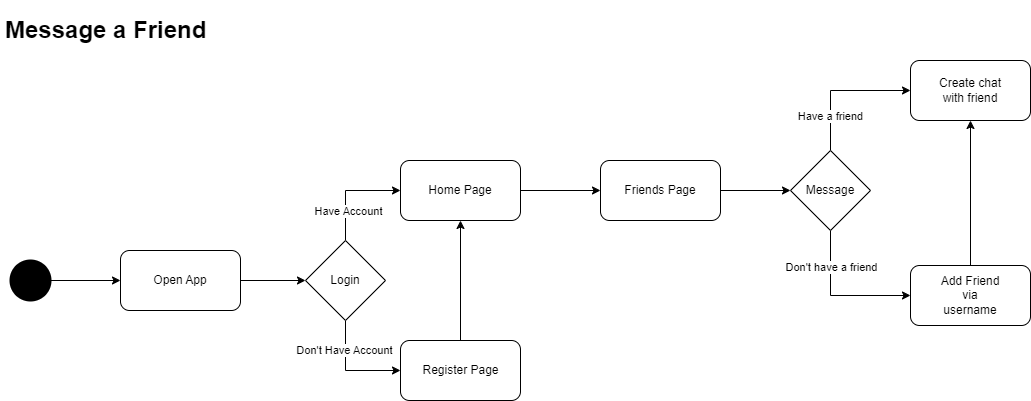

The diagram above was exported from draw.io. Its source (the exported page's mxGraphModel, read from the mxfile embedded in the PNG):
<mxGraphModel dx="1434" dy="738" grid="1" gridSize="10" guides="1" tooltips="1" connect="1" arrows="1" fold="1" page="1" pageScale="1" pageWidth="850" pageHeight="1100" math="0" shadow="0">
  <root>
    <mxCell id="0" />
    <mxCell id="1" parent="0" />
    <mxCell id="kSs704ZBpglCxzQv2ymX-1" value="&lt;h1&gt;Message a Friend&lt;/h1&gt;&lt;p&gt;&lt;br&gt;&lt;/p&gt;" style="text;html=1;spacing=5;spacingTop=-20;whiteSpace=wrap;overflow=hidden;rounded=0;" parent="1" vertex="1">
      <mxGeometry x="20" y="140" width="230" height="40" as="geometry" />
    </mxCell>
    <mxCell id="HK5xcdtJmUgQoZsJhUpk-6" style="edgeStyle=orthogonalEdgeStyle;rounded=0;orthogonalLoop=1;jettySize=auto;html=1;exitX=1;exitY=0.5;exitDx=0;exitDy=0;exitPerimeter=0;entryX=0;entryY=0.5;entryDx=0;entryDy=0;" parent="1" source="g4I5llf99MSu7otasupz-1" target="g4I5llf99MSu7otasupz-2" edge="1">
      <mxGeometry relative="1" as="geometry" />
    </mxCell>
    <mxCell id="g4I5llf99MSu7otasupz-1" value="" style="strokeWidth=2;html=1;shape=mxgraph.flowchart.start_2;whiteSpace=wrap;fillColor=#000000;" parent="1" vertex="1">
      <mxGeometry x="30" y="390" width="40" height="40" as="geometry" />
    </mxCell>
    <mxCell id="HK5xcdtJmUgQoZsJhUpk-7" style="edgeStyle=orthogonalEdgeStyle;rounded=0;orthogonalLoop=1;jettySize=auto;html=1;exitX=1;exitY=0.5;exitDx=0;exitDy=0;entryX=0;entryY=0.5;entryDx=0;entryDy=0;" parent="1" source="g4I5llf99MSu7otasupz-2" target="HK5xcdtJmUgQoZsJhUpk-3" edge="1">
      <mxGeometry relative="1" as="geometry" />
    </mxCell>
    <mxCell id="g4I5llf99MSu7otasupz-2" value="" style="rounded=1;whiteSpace=wrap;html=1;" parent="1" vertex="1">
      <mxGeometry x="140" y="380" width="120" height="60" as="geometry" />
    </mxCell>
    <mxCell id="g4I5llf99MSu7otasupz-3" value="Open App" style="text;html=1;align=center;verticalAlign=middle;whiteSpace=wrap;rounded=0;" parent="1" vertex="1">
      <mxGeometry x="170" y="395" width="60" height="30" as="geometry" />
    </mxCell>
    <mxCell id="HK5xcdtJmUgQoZsJhUpk-12" style="edgeStyle=orthogonalEdgeStyle;rounded=0;orthogonalLoop=1;jettySize=auto;html=1;exitX=1;exitY=0.5;exitDx=0;exitDy=0;entryX=0;entryY=0.5;entryDx=0;entryDy=0;" parent="1" source="g4I5llf99MSu7otasupz-4" target="HK5xcdtJmUgQoZsJhUpk-10" edge="1">
      <mxGeometry relative="1" as="geometry" />
    </mxCell>
    <mxCell id="g4I5llf99MSu7otasupz-4" value="" style="rounded=1;whiteSpace=wrap;html=1;" parent="1" vertex="1">
      <mxGeometry x="420" y="290" width="120" height="60" as="geometry" />
    </mxCell>
    <mxCell id="g4I5llf99MSu7otasupz-5" value="Home Page" style="text;html=1;align=center;verticalAlign=middle;whiteSpace=wrap;rounded=0;" parent="1" vertex="1">
      <mxGeometry x="445" y="305" width="70" height="30" as="geometry" />
    </mxCell>
    <mxCell id="d76Fl_x6Lj2B6Ydxx33K-1" style="edgeStyle=orthogonalEdgeStyle;rounded=0;orthogonalLoop=1;jettySize=auto;html=1;exitX=0.5;exitY=0;exitDx=0;exitDy=0;entryX=0.5;entryY=1;entryDx=0;entryDy=0;" parent="1" source="HK5xcdtJmUgQoZsJhUpk-1" target="g4I5llf99MSu7otasupz-4" edge="1">
      <mxGeometry relative="1" as="geometry" />
    </mxCell>
    <mxCell id="HK5xcdtJmUgQoZsJhUpk-1" value="" style="rounded=1;whiteSpace=wrap;html=1;" parent="1" vertex="1">
      <mxGeometry x="420" y="470" width="120" height="60" as="geometry" />
    </mxCell>
    <mxCell id="HK5xcdtJmUgQoZsJhUpk-2" value="Register Page" style="text;html=1;align=center;verticalAlign=middle;whiteSpace=wrap;rounded=0;" parent="1" vertex="1">
      <mxGeometry x="437.5" y="485" width="85" height="30" as="geometry" />
    </mxCell>
    <mxCell id="HK5xcdtJmUgQoZsJhUpk-8" style="edgeStyle=orthogonalEdgeStyle;rounded=0;orthogonalLoop=1;jettySize=auto;html=1;exitX=0.5;exitY=0;exitDx=0;exitDy=0;entryX=0;entryY=0.5;entryDx=0;entryDy=0;" parent="1" source="HK5xcdtJmUgQoZsJhUpk-3" target="g4I5llf99MSu7otasupz-4" edge="1">
      <mxGeometry relative="1" as="geometry" />
    </mxCell>
    <mxCell id="HK5xcdtJmUgQoZsJhUpk-13" value="Have Account" style="edgeLabel;html=1;align=center;verticalAlign=middle;resizable=0;points=[];" parent="HK5xcdtJmUgQoZsJhUpk-8" connectable="0" vertex="1">
      <mxGeometry x="-0.4198" y="-2" relative="1" as="geometry">
        <mxPoint as="offset" />
      </mxGeometry>
    </mxCell>
    <mxCell id="HK5xcdtJmUgQoZsJhUpk-9" style="edgeStyle=orthogonalEdgeStyle;rounded=0;orthogonalLoop=1;jettySize=auto;html=1;exitX=0.5;exitY=1;exitDx=0;exitDy=0;entryX=0;entryY=0.5;entryDx=0;entryDy=0;" parent="1" source="HK5xcdtJmUgQoZsJhUpk-3" target="HK5xcdtJmUgQoZsJhUpk-1" edge="1">
      <mxGeometry relative="1" as="geometry" />
    </mxCell>
    <mxCell id="HK5xcdtJmUgQoZsJhUpk-14" value="Don't Have Account" style="edgeLabel;html=1;align=center;verticalAlign=middle;resizable=0;points=[];" parent="HK5xcdtJmUgQoZsJhUpk-9" connectable="0" vertex="1">
      <mxGeometry x="-0.452" y="-2" relative="1" as="geometry">
        <mxPoint as="offset" />
      </mxGeometry>
    </mxCell>
    <mxCell id="HK5xcdtJmUgQoZsJhUpk-3" value="" style="rhombus;whiteSpace=wrap;html=1;" parent="1" vertex="1">
      <mxGeometry x="325" y="370" width="80" height="80" as="geometry" />
    </mxCell>
    <mxCell id="HK5xcdtJmUgQoZsJhUpk-4" value="Login" style="text;html=1;align=center;verticalAlign=middle;whiteSpace=wrap;rounded=0;" parent="1" vertex="1">
      <mxGeometry x="335" y="395" width="60" height="30" as="geometry" />
    </mxCell>
    <mxCell id="HK5xcdtJmUgQoZsJhUpk-20" style="edgeStyle=orthogonalEdgeStyle;rounded=0;orthogonalLoop=1;jettySize=auto;html=1;exitX=1;exitY=0.5;exitDx=0;exitDy=0;entryX=0;entryY=0.5;entryDx=0;entryDy=0;" parent="1" source="HK5xcdtJmUgQoZsJhUpk-10" target="HK5xcdtJmUgQoZsJhUpk-16" edge="1">
      <mxGeometry relative="1" as="geometry" />
    </mxCell>
    <mxCell id="HK5xcdtJmUgQoZsJhUpk-10" value="" style="rounded=1;whiteSpace=wrap;html=1;" parent="1" vertex="1">
      <mxGeometry x="620" y="290" width="120" height="60" as="geometry" />
    </mxCell>
    <mxCell id="HK5xcdtJmUgQoZsJhUpk-11" value="Friends Page" style="text;html=1;align=center;verticalAlign=middle;whiteSpace=wrap;rounded=0;" parent="1" vertex="1">
      <mxGeometry x="640" y="305" width="80" height="30" as="geometry" />
    </mxCell>
    <mxCell id="HK5xcdtJmUgQoZsJhUpk-15" value="" style="rounded=1;whiteSpace=wrap;html=1;" parent="1" vertex="1">
      <mxGeometry x="930" y="190" width="120" height="60" as="geometry" />
    </mxCell>
    <mxCell id="HK5xcdtJmUgQoZsJhUpk-21" style="edgeStyle=orthogonalEdgeStyle;rounded=0;orthogonalLoop=1;jettySize=auto;html=1;exitX=0.5;exitY=0;exitDx=0;exitDy=0;entryX=0;entryY=0.5;entryDx=0;entryDy=0;" parent="1" source="HK5xcdtJmUgQoZsJhUpk-16" target="HK5xcdtJmUgQoZsJhUpk-15" edge="1">
      <mxGeometry relative="1" as="geometry" />
    </mxCell>
    <mxCell id="HK5xcdtJmUgQoZsJhUpk-23" value="Have a friend" style="edgeLabel;html=1;align=center;verticalAlign=middle;resizable=0;points=[];" parent="HK5xcdtJmUgQoZsJhUpk-21" connectable="0" vertex="1">
      <mxGeometry x="-0.4989" y="1" relative="1" as="geometry">
        <mxPoint as="offset" />
      </mxGeometry>
    </mxCell>
    <mxCell id="HK5xcdtJmUgQoZsJhUpk-22" style="edgeStyle=orthogonalEdgeStyle;rounded=0;orthogonalLoop=1;jettySize=auto;html=1;exitX=0.5;exitY=1;exitDx=0;exitDy=0;entryX=0;entryY=0.5;entryDx=0;entryDy=0;" parent="1" source="HK5xcdtJmUgQoZsJhUpk-16" target="HK5xcdtJmUgQoZsJhUpk-19" edge="1">
      <mxGeometry relative="1" as="geometry" />
    </mxCell>
    <mxCell id="HK5xcdtJmUgQoZsJhUpk-24" value="Don't have a friend" style="edgeLabel;html=1;align=center;verticalAlign=middle;resizable=0;points=[];" parent="HK5xcdtJmUgQoZsJhUpk-22" connectable="0" vertex="1">
      <mxGeometry x="-0.5077" relative="1" as="geometry">
        <mxPoint as="offset" />
      </mxGeometry>
    </mxCell>
    <mxCell id="HK5xcdtJmUgQoZsJhUpk-16" value="" style="rhombus;whiteSpace=wrap;html=1;" parent="1" vertex="1">
      <mxGeometry x="810" y="280" width="80" height="80" as="geometry" />
    </mxCell>
    <mxCell id="HK5xcdtJmUgQoZsJhUpk-17" value="Message" style="text;html=1;align=center;verticalAlign=middle;whiteSpace=wrap;rounded=0;" parent="1" vertex="1">
      <mxGeometry x="820" y="305" width="60" height="30" as="geometry" />
    </mxCell>
    <mxCell id="HK5xcdtJmUgQoZsJhUpk-19" value="" style="rounded=1;whiteSpace=wrap;html=1;" parent="1" vertex="1">
      <mxGeometry x="930" y="395" width="120" height="60" as="geometry" />
    </mxCell>
    <mxCell id="HK5xcdtJmUgQoZsJhUpk-25" value="Add Friend via username" style="text;html=1;align=center;verticalAlign=middle;whiteSpace=wrap;rounded=0;" parent="1" vertex="1">
      <mxGeometry x="955" y="410" width="70" height="30" as="geometry" />
    </mxCell>
    <mxCell id="HK5xcdtJmUgQoZsJhUpk-26" style="edgeStyle=orthogonalEdgeStyle;rounded=0;orthogonalLoop=1;jettySize=auto;html=1;exitX=0.5;exitY=0;exitDx=0;exitDy=0;entryX=0.5;entryY=1;entryDx=0;entryDy=0;" parent="1" source="HK5xcdtJmUgQoZsJhUpk-19" target="HK5xcdtJmUgQoZsJhUpk-15" edge="1">
      <mxGeometry relative="1" as="geometry">
        <mxPoint x="750" y="330" as="sourcePoint" />
        <mxPoint x="820" y="330" as="targetPoint" />
      </mxGeometry>
    </mxCell>
    <mxCell id="HK5xcdtJmUgQoZsJhUpk-27" value="Create chat with friend" style="text;html=1;align=center;verticalAlign=middle;whiteSpace=wrap;rounded=0;" parent="1" vertex="1">
      <mxGeometry x="955" y="205" width="70" height="30" as="geometry" />
    </mxCell>
  </root>
</mxGraphModel>